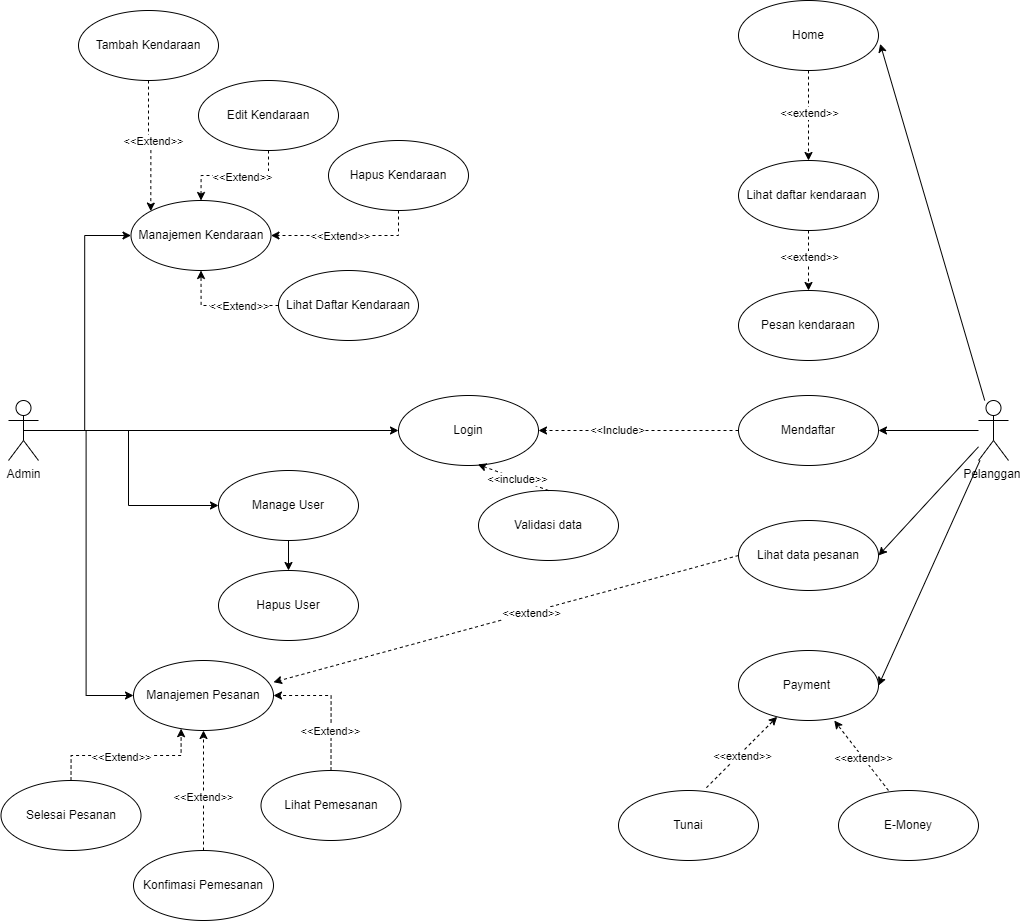

The diagram above was exported from draw.io. Its source (the exported page's mxGraphModel, read from the mxfile embedded in the PNG):
<mxGraphModel dx="1588" dy="2018" grid="1" gridSize="10" guides="1" tooltips="1" connect="1" arrows="1" fold="1" page="1" pageScale="1" pageWidth="850" pageHeight="1100" math="0" shadow="0">
  <root>
    <mxCell id="0" />
    <mxCell id="1" parent="0" />
    <mxCell id="RXk8qeE9-GBXq73_Xaqs-28" style="edgeStyle=orthogonalEdgeStyle;rounded=0;orthogonalLoop=1;jettySize=auto;html=1;exitX=0.5;exitY=0.5;exitDx=0;exitDy=0;exitPerimeter=0;entryX=0;entryY=0.5;entryDx=0;entryDy=0;strokeColor=default;" parent="1" source="RXk8qeE9-GBXq73_Xaqs-1" target="RXk8qeE9-GBXq73_Xaqs-23" edge="1">
      <mxGeometry relative="1" as="geometry" />
    </mxCell>
    <mxCell id="RXk8qeE9-GBXq73_Xaqs-29" style="edgeStyle=orthogonalEdgeStyle;rounded=0;orthogonalLoop=1;jettySize=auto;html=1;exitX=0.5;exitY=0.5;exitDx=0;exitDy=0;exitPerimeter=0;entryX=0;entryY=0.5;entryDx=0;entryDy=0;" parent="1" source="RXk8qeE9-GBXq73_Xaqs-1" target="RXk8qeE9-GBXq73_Xaqs-7" edge="1">
      <mxGeometry relative="1" as="geometry" />
    </mxCell>
    <mxCell id="RBi7H9PJzDZmJNtXSlJO-12" style="edgeStyle=orthogonalEdgeStyle;rounded=0;orthogonalLoop=1;jettySize=auto;html=1;exitX=0.5;exitY=0.5;exitDx=0;exitDy=0;exitPerimeter=0;" edge="1" parent="1" source="RXk8qeE9-GBXq73_Xaqs-1" target="RXk8qeE9-GBXq73_Xaqs-27">
      <mxGeometry relative="1" as="geometry" />
    </mxCell>
    <mxCell id="ZxcCI9dNL5pQ2GwS2_2X-2" style="edgeStyle=orthogonalEdgeStyle;rounded=0;orthogonalLoop=1;jettySize=auto;html=1;exitX=0.5;exitY=0.5;exitDx=0;exitDy=0;exitPerimeter=0;entryX=0;entryY=0.5;entryDx=0;entryDy=0;" edge="1" parent="1" source="RXk8qeE9-GBXq73_Xaqs-1" target="ZxcCI9dNL5pQ2GwS2_2X-1">
      <mxGeometry relative="1" as="geometry" />
    </mxCell>
    <mxCell id="RXk8qeE9-GBXq73_Xaqs-1" value="Admin" style="shape=umlActor;verticalLabelPosition=bottom;verticalAlign=top;html=1;outlineConnect=0;" parent="1" vertex="1">
      <mxGeometry x="40" y="370" width="30" height="60" as="geometry" />
    </mxCell>
    <mxCell id="YfXHZvYRjhveoorZBt1G-1" value="Pelanggan&amp;nbsp;&lt;div&gt;&lt;br&gt;&lt;/div&gt;" style="shape=umlActor;verticalLabelPosition=bottom;verticalAlign=top;html=1;outlineConnect=0;" parent="1" vertex="1">
      <mxGeometry x="1010" y="370" width="30" height="60" as="geometry" />
    </mxCell>
    <mxCell id="YfXHZvYRjhveoorZBt1G-16" value="" style="edgeStyle=orthogonalEdgeStyle;rounded=0;orthogonalLoop=1;jettySize=auto;html=1;dashed=1;" parent="1" source="RXk8qeE9-GBXq73_Xaqs-6" target="YfXHZvYRjhveoorZBt1G-10" edge="1">
      <mxGeometry relative="1" as="geometry" />
    </mxCell>
    <mxCell id="YfXHZvYRjhveoorZBt1G-17" value="&amp;lt;&amp;lt;extend&amp;gt;&amp;gt;" style="edgeLabel;html=1;align=center;verticalAlign=middle;resizable=0;points=[];" parent="YfXHZvYRjhveoorZBt1G-16" connectable="0" vertex="1">
      <mxGeometry x="-0.0735" relative="1" as="geometry">
        <mxPoint as="offset" />
      </mxGeometry>
    </mxCell>
    <mxCell id="RXk8qeE9-GBXq73_Xaqs-6" value="Home" style="ellipse;whiteSpace=wrap;html=1;" parent="1" vertex="1">
      <mxGeometry x="770" y="-30" width="140" height="70" as="geometry" />
    </mxCell>
    <mxCell id="YfXHZvYRjhveoorZBt1G-29" value="" style="edgeStyle=orthogonalEdgeStyle;rounded=0;orthogonalLoop=1;jettySize=auto;html=1;dashed=1;" parent="1" source="YfXHZvYRjhveoorZBt1G-10" target="YfXHZvYRjhveoorZBt1G-28" edge="1">
      <mxGeometry relative="1" as="geometry" />
    </mxCell>
    <mxCell id="YfXHZvYRjhveoorZBt1G-30" value="&amp;lt;&amp;lt;extend&amp;gt;&amp;gt;" style="edgeLabel;html=1;align=center;verticalAlign=middle;resizable=0;points=[];" parent="YfXHZvYRjhveoorZBt1G-29" connectable="0" vertex="1">
      <mxGeometry x="-0.1038" relative="1" as="geometry">
        <mxPoint as="offset" />
      </mxGeometry>
    </mxCell>
    <mxCell id="YfXHZvYRjhveoorZBt1G-10" value="Lihat daftar kendaraan&amp;nbsp;" style="ellipse;whiteSpace=wrap;html=1;" parent="1" vertex="1">
      <mxGeometry x="770" y="130" width="140" height="70" as="geometry" />
    </mxCell>
    <mxCell id="YfXHZvYRjhveoorZBt1G-13" value="Payment&amp;nbsp;" style="ellipse;whiteSpace=wrap;html=1;" parent="1" vertex="1">
      <mxGeometry x="770" y="620" width="140" height="70" as="geometry" />
    </mxCell>
    <mxCell id="RXk8qeE9-GBXq73_Xaqs-7" value="Manajemen Kendaraan" style="ellipse;whiteSpace=wrap;html=1;" parent="1" vertex="1">
      <mxGeometry x="162.5" y="170" width="140" height="70" as="geometry" />
    </mxCell>
    <mxCell id="YfXHZvYRjhveoorZBt1G-12" value="Lihat data pesanan" style="ellipse;whiteSpace=wrap;html=1;" parent="1" vertex="1">
      <mxGeometry x="770" y="490" width="140" height="70" as="geometry" />
    </mxCell>
    <mxCell id="RBi7H9PJzDZmJNtXSlJO-3" style="edgeStyle=orthogonalEdgeStyle;rounded=0;orthogonalLoop=1;jettySize=auto;html=1;exitX=0.5;exitY=1;exitDx=0;exitDy=0;entryX=0;entryY=0;entryDx=0;entryDy=0;dashed=1;" edge="1" parent="1" source="RXk8qeE9-GBXq73_Xaqs-9" target="RXk8qeE9-GBXq73_Xaqs-7">
      <mxGeometry relative="1" as="geometry" />
    </mxCell>
    <mxCell id="RBi7H9PJzDZmJNtXSlJO-4" value="&amp;lt;&amp;lt;Extend&amp;gt;&amp;gt;" style="edgeLabel;html=1;align=center;verticalAlign=middle;resizable=0;points=[];" vertex="1" connectable="0" parent="RBi7H9PJzDZmJNtXSlJO-3">
      <mxGeometry x="-0.0647" y="2" relative="1" as="geometry">
        <mxPoint as="offset" />
      </mxGeometry>
    </mxCell>
    <mxCell id="RXk8qeE9-GBXq73_Xaqs-9" value="Tambah Kendaraan" style="ellipse;whiteSpace=wrap;html=1;" parent="1" vertex="1">
      <mxGeometry x="110" y="-20" width="140" height="70" as="geometry" />
    </mxCell>
    <mxCell id="RBi7H9PJzDZmJNtXSlJO-2" style="edgeStyle=orthogonalEdgeStyle;rounded=0;orthogonalLoop=1;jettySize=auto;html=1;exitX=0.5;exitY=1;exitDx=0;exitDy=0;dashed=1;" edge="1" parent="1" source="RXk8qeE9-GBXq73_Xaqs-10" target="RXk8qeE9-GBXq73_Xaqs-7">
      <mxGeometry relative="1" as="geometry" />
    </mxCell>
    <mxCell id="RBi7H9PJzDZmJNtXSlJO-5" value="&amp;lt;&amp;lt;Extend&amp;gt;&amp;gt;" style="edgeLabel;html=1;align=center;verticalAlign=middle;resizable=0;points=[];" vertex="1" connectable="0" parent="RBi7H9PJzDZmJNtXSlJO-2">
      <mxGeometry x="-0.1133" y="1" relative="1" as="geometry">
        <mxPoint as="offset" />
      </mxGeometry>
    </mxCell>
    <mxCell id="RXk8qeE9-GBXq73_Xaqs-10" value="Edit Kendaraan" style="ellipse;whiteSpace=wrap;html=1;" parent="1" vertex="1">
      <mxGeometry x="230" y="50" width="140" height="70" as="geometry" />
    </mxCell>
    <mxCell id="RBi7H9PJzDZmJNtXSlJO-1" style="edgeStyle=orthogonalEdgeStyle;rounded=0;orthogonalLoop=1;jettySize=auto;html=1;exitX=0.5;exitY=1;exitDx=0;exitDy=0;dashed=1;" edge="1" parent="1" source="RXk8qeE9-GBXq73_Xaqs-11" target="RXk8qeE9-GBXq73_Xaqs-7">
      <mxGeometry relative="1" as="geometry" />
    </mxCell>
    <mxCell id="RBi7H9PJzDZmJNtXSlJO-6" value="&amp;lt;&amp;lt;Extend&amp;gt;&amp;gt;" style="edgeLabel;html=1;align=center;verticalAlign=middle;resizable=0;points=[];" vertex="1" connectable="0" parent="RBi7H9PJzDZmJNtXSlJO-1">
      <mxGeometry x="0.3978" y="-3" relative="1" as="geometry">
        <mxPoint x="22" y="3" as="offset" />
      </mxGeometry>
    </mxCell>
    <mxCell id="RXk8qeE9-GBXq73_Xaqs-11" value="Hapus Kendaraan" style="ellipse;whiteSpace=wrap;html=1;" parent="1" vertex="1">
      <mxGeometry x="360" y="110" width="140" height="70" as="geometry" />
    </mxCell>
    <mxCell id="RXk8qeE9-GBXq73_Xaqs-23" value="Manajemen Pesanan" style="ellipse;whiteSpace=wrap;html=1;" parent="1" vertex="1">
      <mxGeometry x="165" y="630" width="140" height="70" as="geometry" />
    </mxCell>
    <mxCell id="RXk8qeE9-GBXq73_Xaqs-30" style="edgeStyle=orthogonalEdgeStyle;rounded=0;orthogonalLoop=1;jettySize=auto;html=1;exitX=0.5;exitY=0;exitDx=0;exitDy=0;entryX=0.5;entryY=1;entryDx=0;entryDy=0;dashed=1;" parent="1" source="RXk8qeE9-GBXq73_Xaqs-24" target="RXk8qeE9-GBXq73_Xaqs-23" edge="1">
      <mxGeometry relative="1" as="geometry" />
    </mxCell>
    <mxCell id="RXk8qeE9-GBXq73_Xaqs-32" value="&amp;lt;&amp;lt;Extend&amp;gt;&amp;gt;" style="edgeLabel;html=1;align=center;verticalAlign=middle;resizable=0;points=[];" parent="RXk8qeE9-GBXq73_Xaqs-30" connectable="0" vertex="1">
      <mxGeometry x="-0.1084" y="1" relative="1" as="geometry">
        <mxPoint as="offset" />
      </mxGeometry>
    </mxCell>
    <mxCell id="RXk8qeE9-GBXq73_Xaqs-24" value="Konfimasi Pemesanan" style="ellipse;whiteSpace=wrap;html=1;" parent="1" vertex="1">
      <mxGeometry x="165" y="820" width="140" height="70" as="geometry" />
    </mxCell>
    <mxCell id="RXk8qeE9-GBXq73_Xaqs-31" style="edgeStyle=orthogonalEdgeStyle;rounded=0;orthogonalLoop=1;jettySize=auto;html=1;exitX=0.5;exitY=0;exitDx=0;exitDy=0;entryX=1;entryY=0.5;entryDx=0;entryDy=0;dashed=1;" parent="1" source="RXk8qeE9-GBXq73_Xaqs-25" target="RXk8qeE9-GBXq73_Xaqs-23" edge="1">
      <mxGeometry relative="1" as="geometry" />
    </mxCell>
    <mxCell id="lYD0jM47CeTlc3w-TMD0-2" value="&amp;lt;&amp;lt;Extend&amp;gt;&amp;gt;" style="edgeLabel;html=1;align=center;verticalAlign=middle;resizable=0;points=[];" parent="RXk8qeE9-GBXq73_Xaqs-31" connectable="0" vertex="1">
      <mxGeometry x="-0.4051" y="2" relative="1" as="geometry">
        <mxPoint as="offset" />
      </mxGeometry>
    </mxCell>
    <mxCell id="RXk8qeE9-GBXq73_Xaqs-25" value="Lihat Pemesanan" style="ellipse;whiteSpace=wrap;html=1;" parent="1" vertex="1">
      <mxGeometry x="292.5" y="740" width="140" height="70" as="geometry" />
    </mxCell>
    <mxCell id="RXk8qeE9-GBXq73_Xaqs-27" value="Login" style="ellipse;whiteSpace=wrap;html=1;" parent="1" vertex="1">
      <mxGeometry x="430" y="365" width="140" height="70" as="geometry" />
    </mxCell>
    <mxCell id="YfXHZvYRjhveoorZBt1G-28" value="Pesan kendaraan" style="ellipse;whiteSpace=wrap;html=1;" parent="1" vertex="1">
      <mxGeometry x="770" y="260" width="140" height="70" as="geometry" />
    </mxCell>
    <mxCell id="YfXHZvYRjhveoorZBt1G-31" value="" style="endArrow=classic;html=1;rounded=0;entryX=1.012;entryY=0.619;entryDx=0;entryDy=0;entryPerimeter=0;" parent="1" source="YfXHZvYRjhveoorZBt1G-1" target="RXk8qeE9-GBXq73_Xaqs-6" edge="1">
      <mxGeometry width="50" height="50" relative="1" as="geometry">
        <mxPoint x="870" y="310" as="sourcePoint" />
        <mxPoint x="920" y="260" as="targetPoint" />
      </mxGeometry>
    </mxCell>
    <mxCell id="YfXHZvYRjhveoorZBt1G-32" value="" style="endArrow=classic;html=1;rounded=0;entryX=1;entryY=0.5;entryDx=0;entryDy=0;" parent="1" source="YfXHZvYRjhveoorZBt1G-1" target="YfXHZvYRjhveoorZBt1G-33" edge="1">
      <mxGeometry width="50" height="50" relative="1" as="geometry">
        <mxPoint x="1180" y="238" as="sourcePoint" />
        <mxPoint x="890" y="390" as="targetPoint" />
      </mxGeometry>
    </mxCell>
    <mxCell id="RBi7H9PJzDZmJNtXSlJO-9" style="edgeStyle=orthogonalEdgeStyle;rounded=0;orthogonalLoop=1;jettySize=auto;html=1;exitX=0;exitY=0.5;exitDx=0;exitDy=0;entryX=1;entryY=0.5;entryDx=0;entryDy=0;dashed=1;" edge="1" parent="1" source="YfXHZvYRjhveoorZBt1G-33" target="RXk8qeE9-GBXq73_Xaqs-27">
      <mxGeometry relative="1" as="geometry" />
    </mxCell>
    <mxCell id="RBi7H9PJzDZmJNtXSlJO-10" value="&amp;lt;&amp;lt;Include&amp;gt;" style="edgeLabel;html=1;align=center;verticalAlign=middle;resizable=0;points=[];" vertex="1" connectable="0" parent="RBi7H9PJzDZmJNtXSlJO-9">
      <mxGeometry x="0.213" y="-1" relative="1" as="geometry">
        <mxPoint as="offset" />
      </mxGeometry>
    </mxCell>
    <mxCell id="YfXHZvYRjhveoorZBt1G-33" value="Mendaftar" style="ellipse;whiteSpace=wrap;html=1;" parent="1" vertex="1">
      <mxGeometry x="770" y="365" width="140" height="70" as="geometry" />
    </mxCell>
    <mxCell id="YfXHZvYRjhveoorZBt1G-34" value="" style="endArrow=classic;html=1;rounded=0;entryX=1;entryY=0.5;entryDx=0;entryDy=0;" parent="1" source="YfXHZvYRjhveoorZBt1G-1" target="YfXHZvYRjhveoorZBt1G-12" edge="1">
      <mxGeometry width="50" height="50" relative="1" as="geometry">
        <mxPoint x="1180" y="259" as="sourcePoint" />
        <mxPoint x="920" y="415" as="targetPoint" />
      </mxGeometry>
    </mxCell>
    <mxCell id="YfXHZvYRjhveoorZBt1G-35" value="" style="endArrow=classic;html=1;rounded=0;entryX=1;entryY=0.5;entryDx=0;entryDy=0;" parent="1" source="YfXHZvYRjhveoorZBt1G-1" target="YfXHZvYRjhveoorZBt1G-13" edge="1">
      <mxGeometry width="50" height="50" relative="1" as="geometry">
        <mxPoint x="1180" y="266" as="sourcePoint" />
        <mxPoint x="920" y="535" as="targetPoint" />
      </mxGeometry>
    </mxCell>
    <mxCell id="YfXHZvYRjhveoorZBt1G-38" value="E-Money" style="ellipse;whiteSpace=wrap;html=1;" parent="1" vertex="1">
      <mxGeometry x="870" y="760" width="140" height="70" as="geometry" />
    </mxCell>
    <mxCell id="YfXHZvYRjhveoorZBt1G-39" value="Tunai" style="ellipse;whiteSpace=wrap;html=1;" parent="1" vertex="1">
      <mxGeometry x="650" y="760" width="140" height="70" as="geometry" />
    </mxCell>
    <mxCell id="YfXHZvYRjhveoorZBt1G-40" value="" style="endArrow=classic;html=1;rounded=0;entryX=0.684;entryY=1.001;entryDx=0;entryDy=0;entryPerimeter=0;exitX=0.357;exitY=0;exitDx=0;exitDy=0;exitPerimeter=0;dashed=1;" parent="1" source="YfXHZvYRjhveoorZBt1G-38" target="YfXHZvYRjhveoorZBt1G-13" edge="1">
      <mxGeometry width="50" height="50" relative="1" as="geometry">
        <mxPoint x="1000" y="650" as="sourcePoint" />
        <mxPoint x="920" y="665" as="targetPoint" />
      </mxGeometry>
    </mxCell>
    <mxCell id="YfXHZvYRjhveoorZBt1G-42" value="&amp;lt;&amp;lt;extend&amp;gt;&amp;gt;" style="edgeLabel;html=1;align=center;verticalAlign=middle;resizable=0;points=[];" parent="YfXHZvYRjhveoorZBt1G-40" connectable="0" vertex="1">
      <mxGeometry x="-0.0595" relative="1" as="geometry">
        <mxPoint as="offset" />
      </mxGeometry>
    </mxCell>
    <mxCell id="YfXHZvYRjhveoorZBt1G-41" value="" style="endArrow=classic;html=1;rounded=0;exitX=0.628;exitY=-0.04;exitDx=0;exitDy=0;exitPerimeter=0;dashed=1;" parent="1" source="YfXHZvYRjhveoorZBt1G-39" target="YfXHZvYRjhveoorZBt1G-13" edge="1">
      <mxGeometry width="50" height="50" relative="1" as="geometry">
        <mxPoint x="930" y="770" as="sourcePoint" />
        <mxPoint x="864" y="702" as="targetPoint" />
      </mxGeometry>
    </mxCell>
    <mxCell id="YfXHZvYRjhveoorZBt1G-43" value="&amp;lt;&amp;lt;extend&amp;gt;&amp;gt;" style="edgeLabel;html=1;align=center;verticalAlign=middle;resizable=0;points=[];" parent="YfXHZvYRjhveoorZBt1G-41" connectable="0" vertex="1">
      <mxGeometry x="-0.0228" y="-1" relative="1" as="geometry">
        <mxPoint y="1" as="offset" />
      </mxGeometry>
    </mxCell>
    <mxCell id="lYD0jM47CeTlc3w-TMD0-3" style="edgeStyle=orthogonalEdgeStyle;rounded=0;orthogonalLoop=1;jettySize=auto;html=1;exitX=0.5;exitY=0;exitDx=0;exitDy=0;dashed=1;" parent="1" source="lYD0jM47CeTlc3w-TMD0-1" target="RXk8qeE9-GBXq73_Xaqs-23" edge="1">
      <mxGeometry relative="1" as="geometry">
        <Array as="points">
          <mxPoint x="102.5" y="725" />
          <mxPoint x="212.5" y="725" />
        </Array>
      </mxGeometry>
    </mxCell>
    <mxCell id="lYD0jM47CeTlc3w-TMD0-4" value="&amp;lt;&amp;lt;Extend&amp;gt;&amp;gt;" style="edgeLabel;html=1;align=center;verticalAlign=middle;resizable=0;points=[];" parent="lYD0jM47CeTlc3w-TMD0-3" connectable="0" vertex="1">
      <mxGeometry x="-0.3206" y="-1" relative="1" as="geometry">
        <mxPoint x="20" as="offset" />
      </mxGeometry>
    </mxCell>
    <mxCell id="lYD0jM47CeTlc3w-TMD0-1" value="Selesai Pesanan" style="ellipse;whiteSpace=wrap;html=1;" parent="1" vertex="1">
      <mxGeometry x="32.5" y="750" width="140" height="70" as="geometry" />
    </mxCell>
    <mxCell id="YfXHZvYRjhveoorZBt1G-44" value="" style="endArrow=classic;html=1;rounded=0;entryX=1;entryY=0.31;entryDx=0;entryDy=0;entryPerimeter=0;exitX=0;exitY=0.5;exitDx=0;exitDy=0;dashed=1;" edge="1" parent="1" source="YfXHZvYRjhveoorZBt1G-12" target="RXk8qeE9-GBXq73_Xaqs-23">
      <mxGeometry width="50" height="50" relative="1" as="geometry">
        <mxPoint x="1035" y="350" as="sourcePoint" />
        <mxPoint x="922" y="23" as="targetPoint" />
      </mxGeometry>
    </mxCell>
    <mxCell id="YfXHZvYRjhveoorZBt1G-45" value="&amp;lt;&amp;lt;extend&amp;gt;&amp;gt;" style="edgeLabel;html=1;align=center;verticalAlign=middle;resizable=0;points=[];" connectable="0" vertex="1" parent="YfXHZvYRjhveoorZBt1G-44">
      <mxGeometry x="-0.1072" relative="1" as="geometry">
        <mxPoint as="offset" />
      </mxGeometry>
    </mxCell>
    <mxCell id="RBi7H9PJzDZmJNtXSlJO-14" style="edgeStyle=orthogonalEdgeStyle;rounded=0;orthogonalLoop=1;jettySize=auto;html=1;exitX=0;exitY=0.5;exitDx=0;exitDy=0;entryX=0.5;entryY=1;entryDx=0;entryDy=0;dashed=1;" edge="1" parent="1" source="RBi7H9PJzDZmJNtXSlJO-13" target="RXk8qeE9-GBXq73_Xaqs-7">
      <mxGeometry relative="1" as="geometry" />
    </mxCell>
    <mxCell id="RBi7H9PJzDZmJNtXSlJO-15" value="&amp;lt;&amp;lt;Extend&amp;gt;&amp;gt;" style="edgeLabel;html=1;align=center;verticalAlign=middle;resizable=0;points=[];" vertex="1" connectable="0" parent="RBi7H9PJzDZmJNtXSlJO-14">
      <mxGeometry x="-0.2875" relative="1" as="geometry">
        <mxPoint as="offset" />
      </mxGeometry>
    </mxCell>
    <mxCell id="RBi7H9PJzDZmJNtXSlJO-18" value="&lt;span style=&quot;color: rgba(0, 0, 0, 0); font-family: monospace; font-size: 0px; text-align: start; background-color: rgb(251, 251, 251);&quot;&gt;%3CmxGraphModel%3E%3Croot%3E%3CmxCell%20id%3D%220%22%2F%3E%3CmxCell%20id%3D%221%22%20parent%3D%220%22%2F%3E%3CmxCell%20id%3D%222%22%20value%3D%22%26amp%3Blt%3B%26amp%3Blt%3BExtend%26amp%3Bgt%3B%26amp%3Bgt%3B%22%20style%3D%22edgeLabel%3Bhtml%3D1%3Balign%3Dcenter%3BverticalAlign%3Dmiddle%3Bresizable%3D0%3Bpoints%3D%5B%5D%3B%22%20vertex%3D%221%22%20connectable%3D%220%22%20parent%3D%221%22%3E%3CmxGeometry%20x%3D%22370.3077054569328%22%20y%3D%22205%22%20as%3D%22geometry%22%2F%3E%3C%2FmxCell%3E%3C%2Froot%3E%3C%2FmxGraphModel%3E&lt;/span&gt;" style="edgeLabel;html=1;align=center;verticalAlign=middle;resizable=0;points=[];" vertex="1" connectable="0" parent="RBi7H9PJzDZmJNtXSlJO-14">
      <mxGeometry x="-0.3545" y="3" relative="1" as="geometry">
        <mxPoint as="offset" />
      </mxGeometry>
    </mxCell>
    <mxCell id="RBi7H9PJzDZmJNtXSlJO-13" value="Lihat Daftar Kendaraan" style="ellipse;whiteSpace=wrap;html=1;" vertex="1" parent="1">
      <mxGeometry x="310" y="240" width="140" height="70" as="geometry" />
    </mxCell>
    <mxCell id="ZxcCI9dNL5pQ2GwS2_2X-4" style="edgeStyle=orthogonalEdgeStyle;rounded=0;orthogonalLoop=1;jettySize=auto;html=1;exitX=0.5;exitY=1;exitDx=0;exitDy=0;entryX=0.5;entryY=0;entryDx=0;entryDy=0;" edge="1" parent="1" source="ZxcCI9dNL5pQ2GwS2_2X-1" target="ZxcCI9dNL5pQ2GwS2_2X-3">
      <mxGeometry relative="1" as="geometry" />
    </mxCell>
    <mxCell id="ZxcCI9dNL5pQ2GwS2_2X-1" value="Manage User" style="ellipse;whiteSpace=wrap;html=1;" vertex="1" parent="1">
      <mxGeometry x="250" y="440" width="140" height="70" as="geometry" />
    </mxCell>
    <mxCell id="ZxcCI9dNL5pQ2GwS2_2X-3" value="Hapus User" style="ellipse;whiteSpace=wrap;html=1;" vertex="1" parent="1">
      <mxGeometry x="250" y="540" width="140" height="70" as="geometry" />
    </mxCell>
    <mxCell id="YfXHZvYRjhveoorZBt1G-46" value="Validasi data" style="ellipse;whiteSpace=wrap;html=1;" vertex="1" parent="1">
      <mxGeometry x="510" y="460" width="140" height="70" as="geometry" />
    </mxCell>
    <mxCell id="YfXHZvYRjhveoorZBt1G-47" value="" style="endArrow=classic;html=1;rounded=0;exitX=0.5;exitY=0;exitDx=0;exitDy=0;entryX=0.567;entryY=0.984;entryDx=0;entryDy=0;entryPerimeter=0;dashed=1;" edge="1" parent="1" source="YfXHZvYRjhveoorZBt1G-46" target="RXk8qeE9-GBXq73_Xaqs-27">
      <mxGeometry width="50" height="50" relative="1" as="geometry">
        <mxPoint x="1020" y="410" as="sourcePoint" />
        <mxPoint x="510" y="360" as="targetPoint" />
      </mxGeometry>
    </mxCell>
    <mxCell id="YfXHZvYRjhveoorZBt1G-48" value="&amp;lt;&amp;lt;include&amp;gt;&amp;gt;" style="edgeLabel;html=1;align=center;verticalAlign=middle;resizable=0;points=[];" connectable="0" vertex="1" parent="YfXHZvYRjhveoorZBt1G-47">
      <mxGeometry x="-0.1218" relative="1" as="geometry">
        <mxPoint as="offset" />
      </mxGeometry>
    </mxCell>
  </root>
</mxGraphModel>